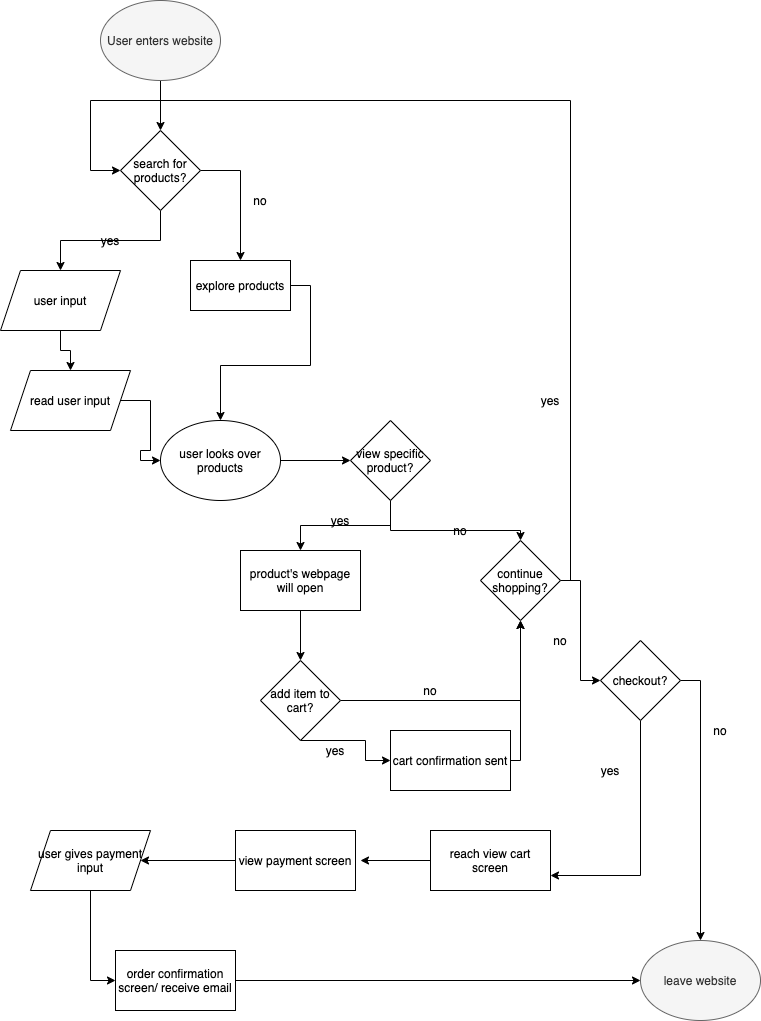

The diagram above was exported from draw.io. Its source (the exported page's mxGraphModel, read from the mxfile embedded in the PNG):
<mxGraphModel dx="570" dy="565" grid="1" gridSize="10" guides="1" tooltips="1" connect="1" arrows="1" fold="1" page="1" pageScale="1" pageWidth="850" pageHeight="1100" math="0" shadow="0">
  <root>
    <mxCell id="0" />
    <mxCell id="1" parent="0" />
    <mxCell id="26" style="edgeStyle=orthogonalEdgeStyle;rounded=0;orthogonalLoop=1;jettySize=auto;html=1;entryX=0.5;entryY=0;entryDx=0;entryDy=0;" edge="1" parent="1" source="2" target="23">
      <mxGeometry relative="1" as="geometry" />
    </mxCell>
    <mxCell id="2" value="User enters website" style="ellipse;whiteSpace=wrap;html=1;fillColor=#f5f5f5;strokeColor=#666666;fontColor=#333333;" vertex="1" parent="1">
      <mxGeometry x="190" width="120" height="80" as="geometry" />
    </mxCell>
    <mxCell id="10" style="edgeStyle=orthogonalEdgeStyle;rounded=0;orthogonalLoop=1;jettySize=auto;html=1;exitX=0.5;exitY=1;exitDx=0;exitDy=0;entryX=0.5;entryY=0;entryDx=0;entryDy=0;" edge="1" parent="1" source="23" target="63">
      <mxGeometry relative="1" as="geometry">
        <mxPoint x="250" y="200" as="sourcePoint" />
        <mxPoint x="150" y="250" as="targetPoint" />
      </mxGeometry>
    </mxCell>
    <mxCell id="14" style="edgeStyle=orthogonalEdgeStyle;rounded=0;orthogonalLoop=1;jettySize=auto;html=1;entryX=0.5;entryY=0;entryDx=0;entryDy=0;exitX=1;exitY=0.5;exitDx=0;exitDy=0;" edge="1" parent="1" source="21" target="13">
      <mxGeometry relative="1" as="geometry">
        <mxPoint x="350" y="280" as="sourcePoint" />
      </mxGeometry>
    </mxCell>
    <mxCell id="15" style="edgeStyle=orthogonalEdgeStyle;rounded=0;orthogonalLoop=1;jettySize=auto;html=1;" edge="1" parent="1" source="9" target="13">
      <mxGeometry relative="1" as="geometry" />
    </mxCell>
    <mxCell id="9" value="read user input" style="shape=parallelogram;perimeter=parallelogramPerimeter;whiteSpace=wrap;html=1;fixedSize=1;" vertex="1" parent="1">
      <mxGeometry x="100" y="370" width="120" height="60" as="geometry" />
    </mxCell>
    <mxCell id="12" style="edgeStyle=orthogonalEdgeStyle;rounded=0;orthogonalLoop=1;jettySize=auto;html=1;exitX=0.5;exitY=1;exitDx=0;exitDy=0;entryX=0.5;entryY=0;entryDx=0;entryDy=0;" edge="1" parent="1" target="9">
      <mxGeometry relative="1" as="geometry">
        <mxPoint x="150" y="330" as="sourcePoint" />
      </mxGeometry>
    </mxCell>
    <mxCell id="28" style="edgeStyle=orthogonalEdgeStyle;rounded=0;orthogonalLoop=1;jettySize=auto;html=1;" edge="1" parent="1" source="13">
      <mxGeometry relative="1" as="geometry">
        <mxPoint x="440" y="460" as="targetPoint" />
      </mxGeometry>
    </mxCell>
    <mxCell id="13" value="user looks over products" style="ellipse;whiteSpace=wrap;html=1;" vertex="1" parent="1">
      <mxGeometry x="250" y="420" width="120" height="80" as="geometry" />
    </mxCell>
    <mxCell id="17" value="yes" style="text;html=1;strokeColor=none;fillColor=none;align=center;verticalAlign=middle;whiteSpace=wrap;rounded=0;" vertex="1" parent="1">
      <mxGeometry x="180" y="230" width="40" height="20" as="geometry" />
    </mxCell>
    <mxCell id="20" value="no" style="text;html=1;strokeColor=none;fillColor=none;align=center;verticalAlign=middle;whiteSpace=wrap;rounded=0;" vertex="1" parent="1">
      <mxGeometry x="330" y="190" width="40" height="20" as="geometry" />
    </mxCell>
    <mxCell id="21" value="explore products" style="rounded=0;whiteSpace=wrap;html=1;" vertex="1" parent="1">
      <mxGeometry x="280" y="260" width="100" height="50" as="geometry" />
    </mxCell>
    <mxCell id="22" style="edgeStyle=orthogonalEdgeStyle;rounded=0;orthogonalLoop=1;jettySize=auto;html=1;entryX=0.5;entryY=0;entryDx=0;entryDy=0;exitX=1;exitY=0.5;exitDx=0;exitDy=0;" edge="1" parent="1" source="23" target="21">
      <mxGeometry relative="1" as="geometry">
        <mxPoint x="310" y="170" as="sourcePoint" />
        <mxPoint x="310" y="420" as="targetPoint" />
      </mxGeometry>
    </mxCell>
    <mxCell id="23" value="search for products?" style="rhombus;whiteSpace=wrap;html=1;" vertex="1" parent="1">
      <mxGeometry x="210" y="130" width="80" height="80" as="geometry" />
    </mxCell>
    <mxCell id="32" style="edgeStyle=orthogonalEdgeStyle;rounded=0;orthogonalLoop=1;jettySize=auto;html=1;entryX=0.5;entryY=0;entryDx=0;entryDy=0;" edge="1" parent="1" source="27" target="29">
      <mxGeometry relative="1" as="geometry">
        <Array as="points">
          <mxPoint x="480" y="525" />
          <mxPoint x="390" y="525" />
        </Array>
      </mxGeometry>
    </mxCell>
    <mxCell id="33" style="edgeStyle=orthogonalEdgeStyle;rounded=0;orthogonalLoop=1;jettySize=auto;html=1;entryX=0.5;entryY=0;entryDx=0;entryDy=0;" edge="1" parent="1" source="27" target="31">
      <mxGeometry relative="1" as="geometry">
        <Array as="points">
          <mxPoint x="480" y="530" />
          <mxPoint x="610" y="530" />
        </Array>
      </mxGeometry>
    </mxCell>
    <mxCell id="27" value="view specific product?" style="rhombus;whiteSpace=wrap;html=1;" vertex="1" parent="1">
      <mxGeometry x="440" y="420" width="80" height="80" as="geometry" />
    </mxCell>
    <mxCell id="38" style="edgeStyle=orthogonalEdgeStyle;rounded=0;orthogonalLoop=1;jettySize=auto;html=1;entryX=0.5;entryY=0;entryDx=0;entryDy=0;" edge="1" parent="1" source="29" target="36">
      <mxGeometry relative="1" as="geometry" />
    </mxCell>
    <mxCell id="29" value="product's webpage will open" style="rounded=0;whiteSpace=wrap;html=1;" vertex="1" parent="1">
      <mxGeometry x="330" y="550" width="120" height="60" as="geometry" />
    </mxCell>
    <mxCell id="44" style="edgeStyle=orthogonalEdgeStyle;rounded=0;orthogonalLoop=1;jettySize=auto;html=1;entryX=0;entryY=0.5;entryDx=0;entryDy=0;" edge="1" parent="1" source="31" target="23">
      <mxGeometry relative="1" as="geometry">
        <mxPoint x="180" y="160" as="targetPoint" />
        <Array as="points">
          <mxPoint x="660" y="580" />
          <mxPoint x="660" y="100" />
          <mxPoint x="180" y="100" />
          <mxPoint x="180" y="170" />
        </Array>
      </mxGeometry>
    </mxCell>
    <mxCell id="47" style="edgeStyle=orthogonalEdgeStyle;rounded=0;orthogonalLoop=1;jettySize=auto;html=1;entryX=0;entryY=0.5;entryDx=0;entryDy=0;" edge="1" parent="1" source="31" target="46">
      <mxGeometry relative="1" as="geometry" />
    </mxCell>
    <mxCell id="31" value="continue shopping?" style="rhombus;whiteSpace=wrap;html=1;" vertex="1" parent="1">
      <mxGeometry x="570" y="540" width="80" height="80" as="geometry" />
    </mxCell>
    <mxCell id="34" value="yes" style="text;html=1;strokeColor=none;fillColor=none;align=center;verticalAlign=middle;whiteSpace=wrap;rounded=0;" vertex="1" parent="1">
      <mxGeometry x="410" y="510" width="40" height="20" as="geometry" />
    </mxCell>
    <mxCell id="35" value="no" style="text;html=1;strokeColor=none;fillColor=none;align=center;verticalAlign=middle;whiteSpace=wrap;rounded=0;" vertex="1" parent="1">
      <mxGeometry x="530" y="520" width="40" height="20" as="geometry" />
    </mxCell>
    <mxCell id="39" style="edgeStyle=orthogonalEdgeStyle;rounded=0;orthogonalLoop=1;jettySize=auto;html=1;" edge="1" parent="1" source="36" target="37">
      <mxGeometry relative="1" as="geometry">
        <Array as="points">
          <mxPoint x="455" y="740" />
          <mxPoint x="455" y="760" />
        </Array>
      </mxGeometry>
    </mxCell>
    <mxCell id="40" style="edgeStyle=orthogonalEdgeStyle;rounded=0;orthogonalLoop=1;jettySize=auto;html=1;entryX=0.5;entryY=1;entryDx=0;entryDy=0;" edge="1" parent="1" source="36" target="31">
      <mxGeometry relative="1" as="geometry" />
    </mxCell>
    <mxCell id="36" value="add item to cart?" style="rhombus;whiteSpace=wrap;html=1;" vertex="1" parent="1">
      <mxGeometry x="350" y="660" width="80" height="80" as="geometry" />
    </mxCell>
    <mxCell id="41" style="edgeStyle=orthogonalEdgeStyle;rounded=0;orthogonalLoop=1;jettySize=auto;html=1;exitX=1;exitY=0.5;exitDx=0;exitDy=0;" edge="1" parent="1" source="37">
      <mxGeometry relative="1" as="geometry">
        <mxPoint x="610" y="620" as="targetPoint" />
        <Array as="points">
          <mxPoint x="610" y="760" />
        </Array>
      </mxGeometry>
    </mxCell>
    <mxCell id="37" value="cart confirmation sent" style="rounded=0;whiteSpace=wrap;html=1;" vertex="1" parent="1">
      <mxGeometry x="480" y="730" width="120" height="60" as="geometry" />
    </mxCell>
    <mxCell id="42" value="no" style="text;html=1;strokeColor=none;fillColor=none;align=center;verticalAlign=middle;whiteSpace=wrap;rounded=0;" vertex="1" parent="1">
      <mxGeometry x="500" y="680" width="40" height="20" as="geometry" />
    </mxCell>
    <mxCell id="43" value="yes" style="text;html=1;strokeColor=none;fillColor=none;align=center;verticalAlign=middle;whiteSpace=wrap;rounded=0;" vertex="1" parent="1">
      <mxGeometry x="405" y="740" width="40" height="20" as="geometry" />
    </mxCell>
    <mxCell id="45" value="yes" style="text;html=1;strokeColor=none;fillColor=none;align=center;verticalAlign=middle;whiteSpace=wrap;rounded=0;" vertex="1" parent="1">
      <mxGeometry x="620" y="390" width="40" height="20" as="geometry" />
    </mxCell>
    <mxCell id="51" style="edgeStyle=orthogonalEdgeStyle;rounded=0;orthogonalLoop=1;jettySize=auto;html=1;exitX=1;exitY=0.5;exitDx=0;exitDy=0;" edge="1" parent="1" source="46" target="50">
      <mxGeometry relative="1" as="geometry" />
    </mxCell>
    <mxCell id="54" style="edgeStyle=orthogonalEdgeStyle;rounded=0;orthogonalLoop=1;jettySize=auto;html=1;entryX=1;entryY=0.75;entryDx=0;entryDy=0;" edge="1" parent="1" source="46" target="53">
      <mxGeometry relative="1" as="geometry">
        <Array as="points">
          <mxPoint x="730" y="875" />
        </Array>
      </mxGeometry>
    </mxCell>
    <mxCell id="46" value="checkout?" style="rhombus;whiteSpace=wrap;html=1;" vertex="1" parent="1">
      <mxGeometry x="690" y="640" width="80" height="80" as="geometry" />
    </mxCell>
    <mxCell id="48" value="no" style="text;html=1;strokeColor=none;fillColor=none;align=center;verticalAlign=middle;whiteSpace=wrap;rounded=0;" vertex="1" parent="1">
      <mxGeometry x="630" y="630" width="40" height="20" as="geometry" />
    </mxCell>
    <mxCell id="50" value="leave website" style="ellipse;whiteSpace=wrap;html=1;fillColor=#f5f5f5;strokeColor=#666666;fontColor=#333333;" vertex="1" parent="1">
      <mxGeometry x="730" y="940" width="120" height="80" as="geometry" />
    </mxCell>
    <mxCell id="52" value="no" style="text;html=1;strokeColor=none;fillColor=none;align=center;verticalAlign=middle;whiteSpace=wrap;rounded=0;" vertex="1" parent="1">
      <mxGeometry x="790" y="720" width="40" height="20" as="geometry" />
    </mxCell>
    <mxCell id="57" style="edgeStyle=orthogonalEdgeStyle;rounded=0;orthogonalLoop=1;jettySize=auto;html=1;exitX=0;exitY=0.5;exitDx=0;exitDy=0;" edge="1" parent="1" source="53">
      <mxGeometry relative="1" as="geometry">
        <mxPoint x="450" y="860" as="targetPoint" />
      </mxGeometry>
    </mxCell>
    <mxCell id="53" value="reach view cart screen" style="rounded=0;whiteSpace=wrap;html=1;" vertex="1" parent="1">
      <mxGeometry x="520" y="830" width="120" height="60" as="geometry" />
    </mxCell>
    <mxCell id="55" value="yes" style="text;html=1;strokeColor=none;fillColor=none;align=center;verticalAlign=middle;whiteSpace=wrap;rounded=0;" vertex="1" parent="1">
      <mxGeometry x="680" y="760" width="40" height="20" as="geometry" />
    </mxCell>
    <mxCell id="59" style="edgeStyle=orthogonalEdgeStyle;rounded=0;orthogonalLoop=1;jettySize=auto;html=1;exitX=0;exitY=0.5;exitDx=0;exitDy=0;entryX=1;entryY=0.5;entryDx=0;entryDy=0;" edge="1" parent="1" source="56" target="58">
      <mxGeometry relative="1" as="geometry" />
    </mxCell>
    <mxCell id="56" value="view payment screen" style="rounded=0;whiteSpace=wrap;html=1;" vertex="1" parent="1">
      <mxGeometry x="325" y="830" width="120" height="60" as="geometry" />
    </mxCell>
    <mxCell id="61" style="edgeStyle=orthogonalEdgeStyle;rounded=0;orthogonalLoop=1;jettySize=auto;html=1;entryX=0;entryY=0.5;entryDx=0;entryDy=0;" edge="1" parent="1" source="58" target="60">
      <mxGeometry relative="1" as="geometry" />
    </mxCell>
    <mxCell id="58" value="user gives payment input" style="shape=parallelogram;perimeter=parallelogramPerimeter;whiteSpace=wrap;html=1;fixedSize=1;" vertex="1" parent="1">
      <mxGeometry x="120" y="830" width="120" height="60" as="geometry" />
    </mxCell>
    <mxCell id="62" style="edgeStyle=orthogonalEdgeStyle;rounded=0;orthogonalLoop=1;jettySize=auto;html=1;entryX=0;entryY=0.5;entryDx=0;entryDy=0;" edge="1" parent="1" source="60" target="50">
      <mxGeometry relative="1" as="geometry">
        <mxPoint x="720" y="980" as="targetPoint" />
      </mxGeometry>
    </mxCell>
    <mxCell id="60" value="order confirmation screen/ receive email" style="rounded=0;whiteSpace=wrap;html=1;" vertex="1" parent="1">
      <mxGeometry x="205" y="950" width="120" height="60" as="geometry" />
    </mxCell>
    <mxCell id="63" value="user input" style="shape=parallelogram;perimeter=parallelogramPerimeter;whiteSpace=wrap;html=1;fixedSize=1;" vertex="1" parent="1">
      <mxGeometry x="90" y="270" width="120" height="60" as="geometry" />
    </mxCell>
  </root>
</mxGraphModel>